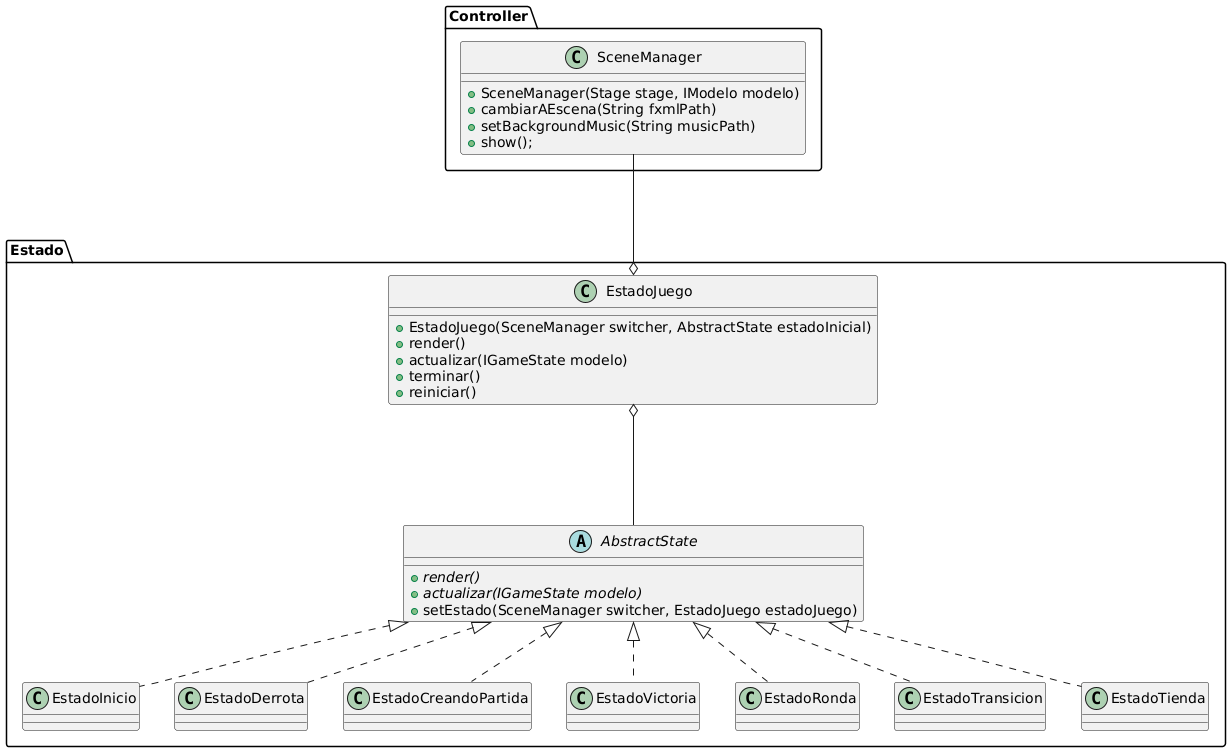

The diagram above was rendered by PlantUML. Its source (embedded in the PNG):
@startuml
package Controller{
class SceneManager{
+ SceneManager(Stage stage, IModelo modelo)
+ cambiarAEscena(String fxmlPath)
+ setBackgroundMusic(String musicPath)
+ show();
}
}

package Estado {
abstract AbstractState{
{abstract}+ render()
{abstract}+ actualizar(IGameState modelo)
+ setEstado(SceneManager switcher, EstadoJuego estadoJuego)
}

class EstadoJuego{
+ EstadoJuego(SceneManager switcher, AbstractState estadoInicial)
+ render()
+ actualizar(IGameState modelo)
+ terminar()
+ reiniciar()
}

EstadoJuego o--- AbstractState
SceneManager ---o EstadoJuego 
AbstractState <|.. EstadoInicio
AbstractState <|.. EstadoDerrota
AbstractState <|.. EstadoCreandoPartida
AbstractState <|.. EstadoVictoria
AbstractState <|.. EstadoRonda
AbstractState <|.. EstadoTransicion
AbstractState <|.. EstadoTienda
}
@enduml